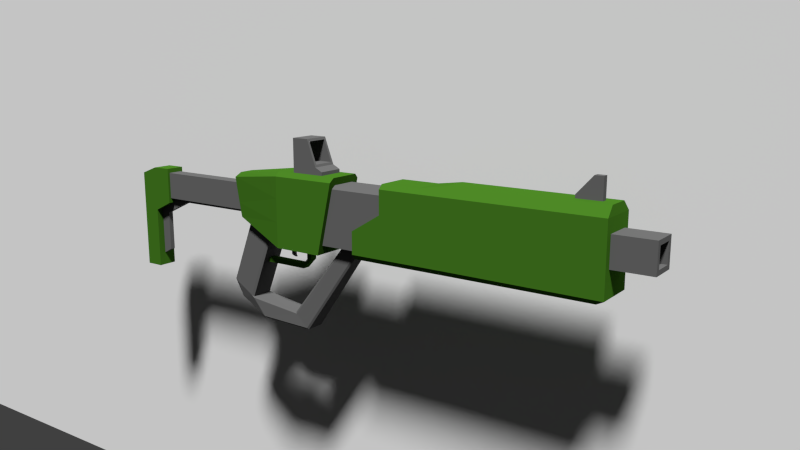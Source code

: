 # Source: gun1.blend  (saved by Blender 2.78.0; exported with 4.5.12 LTS)
import bpy
from mathutils import Matrix  # noqa: F401  (used for matrix-valued properties, if any)

bpy.ops.wm.read_factory_settings(use_empty=True)
scene = bpy.context.scene
scene.name = 'Scene'

# ---- collections
col_collection_1 = bpy.data.collections.new('Collection 1'); scene.collection.children.link(col_collection_1)

# ---- materials (node trees are filled in below, after node groups)
mat_backdrop = bpy.data.materials.new('backdrop')
mat_backdrop.alpha_threshold = 0.0
mat_backdrop.roughness = 0.5
mat_blue = bpy.data.materials.new('blue')
mat_blue.alpha_threshold = 0.0
mat_blue.preview_render_type = 'SHADERBALL'
mat_blue.roughness = 0.5
mat_light_grey = bpy.data.materials.new('Light Grey')
mat_light_grey.alpha_threshold = 0.0
mat_light_grey.preview_render_type = 'SHADERBALL'
mat_light_grey.roughness = 0.5

# ---- material node trees
mat_backdrop.use_nodes = True; mat_backdrop.node_tree.nodes.clear()
_N = mat_backdrop.node_tree.nodes; _L = mat_backdrop.node_tree.links
n0 = _N.new('ShaderNodeOutputMaterial'); n0.name = 'Material Output'; n0.location = (300, 300)
n1 = _N.new('ShaderNodeBsdfDiffuse'); n1.name = 'Diffuse BSDF'; n1.location = (10, 300)
n1.inputs[0].default_value = (0.42, 0.42, 0.42, 1.0)
_L.new(n1.outputs[0], n0.inputs[0])
n0.is_active_output = True
mat_blue.use_nodes = True; mat_blue.node_tree.nodes.clear()
_N = mat_blue.node_tree.nodes; _L = mat_blue.node_tree.links
n0 = _N.new('ShaderNodeOutputMaterial'); n0.name = 'Material Output'; n0.location = (300, 300)
n1 = _N.new('ShaderNodeBsdfDiffuse'); n1.name = 'Diffuse BSDF'; n1.location = (10, 300)
n1.inputs[0].default_value = (0.02734, 0.09083, 0.007016, 1.0)
_L.new(n1.outputs[0], n0.inputs[0])
n0.is_active_output = True
mat_light_grey.use_nodes = True; mat_light_grey.node_tree.nodes.clear()
_N = mat_light_grey.node_tree.nodes; _L = mat_light_grey.node_tree.links
n0 = _N.new('ShaderNodeOutputMaterial'); n0.name = 'Material Output'; n0.location = (300, 300)
n1 = _N.new('ShaderNodeBsdfDiffuse'); n1.name = 'Diffuse BSDF'; n1.location = (10, 300)
n1.inputs[0].default_value = (0.0668, 0.0668, 0.0668, 1.0)
_L.new(n1.outputs[0], n0.inputs[0])
n0.is_active_output = True

# ---- world
world_world = bpy.data.worlds.new('World'); scene.world = world_world
world_world.color = (0.05088, 0.05088, 0.05088)
world_world.use_sun_shadow = False
world_world.sun_shadow_jitter_overblur = 0.0
world_world.cycles.sampling_method = 'NONE'
world_world.cycles.sample_map_resolution = 256

# ---- cameras
cam_camera_001 = bpy.data.cameras.new('Camera.001')
cam_camera_001.clip_end = 100.0
cam_camera_001.lens = 35.0
cam_camera_001.sensor_width = 32.0
cam_camera_001.sensor_height = 18.0
cam_camera_001.display_size = 2.0
cam_camera_001.dof.focus_distance = 0.0

# ---- lights
light_sun = bpy.data.lights.new('Sun', 'SUN')
light_sun.transmission_factor = 0.0
light_sun.angle = 0.1398
light_sun.energy = 9.2
light_sun.shadow_buffer_clip_start = 0.5
light_sun.shadow_soft_size = 0.07
light_sun.shadow_cascade_max_distance = 1000.0
light_area = bpy.data.lights.new('Area', 'SUN')
light_area.transmission_factor = 0.0
light_area.angle = 0.761
light_area.energy = 1.0
light_area.shadow_buffer_clip_start = 0.5
light_area.shadow_soft_size = 0.4
light_area.shadow_cascade_max_distance = 1000.0
light_area.cycles.use_multiple_importance_sampling = False

# ---- meshes
me_plane = bpy.data.meshes.new('Plane')
me_plane.from_pydata([(-1.0, -1.0, 0.0), (1.0, -1.0, 0.0), (-1.0, 1.0, 0.0), (1.0, 1.0, 0.0)], [], [(0, 1, 3, 2)])
me_plane.materials.append(mat_backdrop)
me_plane.use_remesh_preserve_volume = False
me_plane.use_remesh_preserve_attributes = False
me_plane.use_mirror_vertex_groups = False
me_plane.update()
me_cube_011 = bpy.data.meshes.new('Cube.011')
me_cube_011.from_pydata([(-7.47, 0.261, -2.984), (-7.47, -0.261, -2.984), (-7.367, 0.261, -2.984), (-7.367, -0.261, -2.984), (-7.47, 0.261, -3.749), (-7.47, -0.261, -3.749), (-7.367, 0.261, -3.749), (-7.367, -0.261, -3.749), (-7.572, 0.261, -4.108), (-7.572, -0.261, -4.108), (-7.572, 0.261, -4.452), (-7.572, -0.261, -4.452), (-8.7, 0.261, -4.108), (-8.7, -0.261, -4.108), (-8.7, 0.261, -4.452), (-8.7, -0.261, -4.452)], [], [(3, 6, 2), (7, 9, 11), (2, 4, 0), (1, 7, 3), (0, 5, 1), (8, 13, 9), (4, 9, 5), (7, 10, 6), (6, 8, 4), (14, 13, 12), (11, 14, 10), (10, 12, 8), (9, 15, 11), (3, 7, 6), (7, 5, 9), (2, 6, 4), (1, 5, 7), (0, 4, 5), (8, 12, 13), (4, 8, 9), (7, 11, 10), (6, 10, 8), (14, 15, 13), (11, 15, 14), (10, 14, 12), (9, 13, 15)])
me_cube_011.materials.append(mat_blue)
me_cube_011.use_remesh_preserve_volume = False
me_cube_011.use_remesh_preserve_attributes = False
me_cube_011.use_mirror_vertex_groups = False
me_cube_011.update()
me_cube_010 = bpy.data.meshes.new('Cube.010')
me_cube_010.from_pydata([(-8.317, 0.7821, -2.514), (-8.375, 0.825, -2.438), (-8.375, -0.825, -2.438), (-8.317, -0.7821, -2.514), (-8.891, 0.4932, -1.748), (-8.97, 0.3772, -1.644), (-8.97, -0.3772, -1.644), (-8.891, -0.4932, -1.748), (-8.526, 0.7804, -8.371), (-8.542, 0.8551, -8.281), (-8.542, -0.8551, -8.281), (-8.526, -0.7804, -8.371), (-9.297, 0.3772, -7.357), (-9.234, 0.4932, -7.372), (-9.297, -0.3772, -7.357), (-9.234, -0.4932, -7.372), (-9.506, 0.3772, -6.176), (-9.427, 0.4932, -6.28), (-8.911, 0.825, -6.97), (-8.853, 0.7821, -7.045), (-8.839, 0.8551, -7.126), (-8.853, -0.7821, -7.045), (-8.911, -0.825, -6.97), (-8.839, -0.8551, -7.126), (-9.506, -0.3772, -6.176), (-9.427, -0.4932, -6.28), (-7.367, 0.6409, -8.544), (-7.397, 0.7156, -8.452), (-7.397, -0.7156, -8.452), (-7.367, -0.6409, -8.544), (-7.673, 0.7156, -7.601), (-7.7, 0.6426, -7.517), (-7.7, -0.6426, -7.517), (-7.673, -0.7156, -7.601), (-5.963, 0.4491, -2.003), (-5.993, 0.5238, -1.912), (-5.993, -0.5238, -1.912), (-5.963, -0.4491, -2.003), (-6.179, 0.5238, -1.336), (-6.207, 0.4507, -1.252), (-6.207, -0.4507, -1.252), (-6.179, -0.5238, -1.336)], [], [(9, 30, 27), (5, 24, 6), (1, 17, 4), (20, 9, 13), (10, 33, 23), (21, 31, 19), (30, 35, 27), (11, 12, 8), (2, 25, 22), (16, 14, 24), (8, 29, 11), (22, 15, 23), (32, 39, 31), (26, 37, 29), (33, 36, 41), (18, 19, 20), (21, 22, 23), (11, 15, 14), (13, 8, 12), (16, 4, 17), (3, 22, 21), (14, 25, 24), (12, 17, 13), (0, 18, 1), (24, 7, 6), (20, 31, 30), (23, 32, 21), (11, 28, 10), (8, 27, 26), (38, 31, 39), (41, 32, 33), (37, 28, 29), (34, 27, 35), (3, 19, 0), (9, 20, 30), (5, 16, 24), (1, 18, 17), (13, 17, 18), (18, 20, 13), (10, 28, 33), (21, 32, 31), (30, 38, 35), (11, 14, 12), (2, 7, 25), (16, 12, 14), (8, 26, 29), (10, 23, 15), (22, 25, 15), (32, 40, 39), (26, 34, 37), (33, 28, 36), (11, 10, 15), (13, 9, 8), (16, 5, 4), (3, 2, 22), (14, 15, 25), (12, 16, 17), (0, 19, 18), (24, 25, 7), (20, 19, 31), (23, 33, 32), (11, 29, 28), (8, 9, 27), (38, 30, 31), (41, 40, 32), (37, 36, 28), (34, 26, 27), (3, 21, 19)])
me_cube_010.materials.append(mat_light_grey)
me_cube_010.use_remesh_preserve_volume = False
me_cube_010.use_remesh_preserve_attributes = False
me_cube_010.use_mirror_vertex_groups = False
me_cube_010.update()
me_cube_009 = bpy.data.meshes.new('Cube.009')
me_cube_009.from_pydata([(-11.46, -0.1317, -0.9782), (-11.46, 0.1317, -0.9782), (-9.165, -0.1317, -0.9801), (-9.165, 0.1317, -0.9801), (-11.46, 0.1773, -1.318), (-11.46, -0.1773, -1.318), (-11.89, 0.1773, -1.995), (-11.89, -0.1773, -1.995), (-11.03, -0.1773, -1.213), (-11.03, 0.1773, -1.213), (-8.991, -0.1317, -1.209), (-8.991, 0.1317, -1.209), (-11.68, 0.1773, -2.192), (-11.68, -0.1773, -2.192), (-11.68, 0.1773, -5.083), (-11.68, -0.1773, -5.083), (-11.89, 0.1773, -5.439), (-11.89, -0.1773, -5.439)], [], [(2, 11, 3), (4, 12, 6), (15, 16, 14), (3, 9, 1), (10, 9, 11), (8, 12, 9), (13, 14, 12), (7, 15, 13), (5, 13, 8), (0, 5, 8), (4, 1, 9), (2, 8, 10), (6, 14, 16), (2, 10, 11), (4, 9, 12), (15, 17, 16), (3, 11, 9), (10, 8, 9), (8, 13, 12), (13, 15, 14), (7, 17, 15), (5, 7, 13), (2, 0, 8), (6, 12, 14)])
me_cube_009.materials.append(mat_light_grey)
me_cube_009.use_remesh_preserve_volume = False
me_cube_009.use_remesh_preserve_attributes = False
me_cube_009.use_mirror_vertex_groups = False
me_cube_009.update()
me_cube_008 = bpy.data.meshes.new('Cube.008')
me_cube_008.from_pydata([(-11.46, 0.5123, 0.9327), (-11.46, -0.5123, 0.9327), (-11.46, 0.5123, -0.9782), (-11.46, -0.5123, -0.9782), (-11.46, 0.5123, 0.3459), (-11.46, 0.5123, -0.2911), (-11.46, -0.5123, -0.2911), (-11.46, -0.5123, 0.3459), (-11.46, 0.6897, 1.255), (-11.46, -0.6897, 1.255), (-11.46, 0.6897, -1.318), (-11.46, -0.6897, -1.318), (-11.46, 0.6897, 0.4648), (-11.46, 0.6897, -0.3927), (-11.46, -0.6897, -0.3927), (-11.46, -0.6897, 0.4648), (-11.89, 0.6897, 1.246), (-11.89, -0.6897, 1.246), (-11.89, 0.6897, -1.995), (-11.89, -0.6897, -1.995), (-11.89, 0.6897, 0.4564), (-11.89, 0.6897, -0.401), (-11.89, -0.6897, -0.401), (-11.89, -0.6897, 0.4564), (-12.29, 0.6897, 0.7514), (-12.29, -0.6897, 0.7514), (-12.29, 0.6897, -2.001), (-12.29, -0.6897, -2.001), (-11.46, -0.1317, -0.9782), (-12.29, 0.6897, -0.4068), (-12.29, -0.6897, -0.4068), (-11.46, 0.1317, -0.9782), (-11.89, 0.6897, -6.375), (-11.89, -0.6897, -6.375), (-12.29, 0.6897, -6.381), (-12.29, -0.6897, -6.381), (-11.46, 0.1773, -1.318), (-11.46, -0.1773, -1.318), (-11.89, 0.1773, -1.995), (-11.89, -0.1773, -1.995), (-11.89, 0.1773, -6.375), (-11.89, -0.1773, -6.375), (-11.89, 0.1773, -5.439), (-11.89, -0.1773, -5.439)], [], [(4, 13, 12), (2, 13, 5), (0, 9, 1), (18, 40, 32), (12, 16, 8), (14, 23, 22), (13, 20, 12), (3, 14, 11), (0, 12, 8), (7, 14, 6), (1, 15, 7), (20, 29, 24), (16, 25, 17), (23, 17, 25), (10, 21, 13), (11, 22, 19), (15, 17, 23), (8, 17, 9), (29, 25, 24), (29, 27, 30), (23, 30, 22), (16, 20, 24), (18, 29, 21), (19, 30, 27), (26, 35, 27), (26, 32, 34), (27, 33, 19), (19, 37, 11), (2, 36, 10), (3, 37, 28), (33, 39, 19), (10, 38, 18), (42, 41, 40), (4, 5, 13), (2, 10, 13), (0, 8, 9), (18, 38, 40), (12, 20, 16), (14, 15, 23), (13, 21, 20), (3, 6, 14), (0, 4, 12), (7, 15, 14), (1, 9, 15), (20, 21, 29), (16, 24, 25), (10, 18, 21), (11, 14, 22), (15, 9, 17), (8, 16, 17), (29, 30, 25), (29, 26, 27), (23, 25, 30), (18, 26, 29), (19, 22, 30), (26, 34, 35), (26, 18, 32), (27, 35, 33), (19, 39, 37), (2, 31, 36), (3, 11, 37), (33, 41, 39), (10, 36, 38), (42, 43, 41)])
me_cube_008.materials.append(mat_blue)
me_cube_008.use_remesh_preserve_volume = False
me_cube_008.use_remesh_preserve_attributes = False
me_cube_008.use_mirror_vertex_groups = False
me_cube_008.update()
me_cube_007 = bpy.data.meshes.new('Cube.007')
me_cube_007.from_pydata([(-11.46, 0.5123, 0.9327), (-11.46, -0.5123, 0.9327), (-11.46, 0.5123, -0.9782), (-11.46, -0.5123, -0.9782), (-11.46, 0.5123, 0.3459), (-11.46, 0.5123, -0.2911), (-11.46, -0.5123, -0.2911), (-11.46, -0.5123, 0.3459), (-9.237, -0.5123, 0.3465), (-9.203, -0.5123, -0.2917), (-9.203, 0.5123, -0.2917), (-9.237, 0.5123, 0.3465), (-9.165, -0.5123, -0.9801), (-9.165, 0.5123, -0.9801), (-9.269, -0.5123, 0.9345), (-9.269, 0.5123, 0.9345), (-11.46, -0.1317, -0.9782), (-11.46, 0.1317, -0.9782), (-9.165, -0.1317, -0.9801), (-9.165, 0.1317, -0.9801)], [], [(11, 5, 4), (15, 4, 0), (14, 7, 8), (9, 3, 12), (10, 2, 5), (15, 1, 14), (8, 6, 9), (3, 18, 12), (13, 17, 2), (11, 10, 5), (15, 11, 4), (14, 1, 7), (9, 6, 3), (10, 13, 2), (15, 0, 1), (8, 7, 6), (3, 16, 18), (13, 19, 17)])
me_cube_007.materials.append(mat_light_grey)
me_cube_007.use_remesh_preserve_volume = False
me_cube_007.use_remesh_preserve_attributes = False
me_cube_007.use_mirror_vertex_groups = False
me_cube_007.update()
me_cube_006 = bpy.data.meshes.new('Cube.006')
me_cube_006.from_pydata([(-5.39, 0.8542, 1.674), (-5.392, 1.089, 1.441), (-5.392, -1.089, 1.441), (-6.032, -1.089, -2.362), (-6.032, 1.089, -2.362), (-5.39, -0.8542, 1.674), (-6.58, -1.089, 1.441), (-6.564, -0.8542, 1.674), (-6.844, 1.089, -2.362), (-6.58, 1.089, 1.441), (-6.844, -1.089, -2.362), (-6.564, 0.8542, 1.674), (-6.032, 1.089, -0.9944), (-5.392, 1.089, 0.2734), (-5.392, -1.089, 0.2734), (-6.032, -1.089, -0.9944), (-6.749, 1.089, -0.9944), (-6.661, 1.089, 0.2734), (-6.661, -1.089, 0.2734), (-6.749, -1.089, -0.9944)], [], [(2, 7, 6), (0, 7, 5), (4, 16, 12), (3, 8, 4), (14, 6, 18), (1, 11, 0), (3, 19, 10), (15, 18, 19), (13, 9, 1), (12, 17, 13), (2, 5, 7), (0, 11, 7), (4, 8, 16), (3, 10, 8), (14, 2, 6), (1, 9, 11), (3, 15, 19), (15, 14, 18), (13, 17, 9), (12, 16, 17)])
me_cube_006.materials.append(mat_light_grey)
me_cube_006.use_remesh_preserve_volume = False
me_cube_006.use_remesh_preserve_attributes = False
me_cube_006.use_mirror_vertex_groups = False
me_cube_006.update()
me_cube_005 = bpy.data.meshes.new('Cube.005')
me_cube_005.from_pydata([(-1.721, 0.1807, 2.497), (-1.721, -0.2095, 2.497), (-1.245, -0.2095, 2.497), (-1.245, 0.1807, 2.497), (-1.721, 0.1807, 2.713), (-1.721, -0.2095, 2.713), (-1.245, -0.2095, 2.713), (-1.245, 0.1807, 2.713), (-1.409, 0.1807, 3.845), (-1.409, -0.2095, 3.845), (-1.245, -0.2095, 3.845), (-1.245, 0.1807, 3.845)], [], [(0, 7, 3), (6, 9, 5), (1, 4, 0), (2, 5, 1), (3, 6, 2), (11, 9, 10), (7, 8, 11), (7, 10, 6), (5, 8, 4), (0, 4, 7), (6, 10, 9), (1, 5, 4), (2, 6, 5), (3, 7, 6), (11, 8, 9), (7, 4, 8), (7, 11, 10), (5, 9, 8)])
me_cube_005.materials.append(mat_light_grey)
me_cube_005.use_remesh_preserve_volume = False
me_cube_005.use_remesh_preserve_attributes = False
me_cube_005.use_mirror_vertex_groups = False
me_cube_005.update()
me_cube_004 = bpy.data.meshes.new('Cube.004')
me_cube_004.from_pydata([(-0.2436, -0.6354, -0.604), (-0.2436, 0.6493, -0.604), (-0.2436, -0.6354, 0.681), (-0.2436, 0.6493, 0.681), (-0.2436, 0.9582, 0.99), (-0.2436, -0.9444, 0.99), (-0.2436, 0.9582, -0.913), (-0.2436, -0.9444, -0.913), (-1.0, -0.9444, -0.913), (-1.0, 0.9582, -0.913), (-1.0, -0.9444, 0.99), (-1.0, 0.9582, 0.99), (-1.926, -0.6354, -0.604), (-1.926, 0.6493, -0.604), (-1.926, -0.6354, 0.681), (-1.926, 0.6493, 0.681)], [], [(5, 3, 4), (2, 15, 3), (9, 7, 8), (10, 4, 11), (6, 3, 1), (6, 0, 7), (8, 5, 10), (5, 0, 2), (11, 6, 9), (14, 13, 15), (1, 12, 0), (0, 14, 2), (3, 13, 1), (5, 2, 3), (2, 14, 15), (9, 6, 7), (10, 5, 4), (6, 4, 3), (6, 1, 0), (8, 7, 5), (5, 7, 0), (11, 4, 6), (14, 12, 13), (1, 13, 12), (0, 12, 14), (3, 15, 13)])
me_cube_004.materials.append(mat_light_grey)
me_cube_004.use_remesh_preserve_volume = False
me_cube_004.use_remesh_preserve_attributes = False
me_cube_004.use_mirror_vertex_groups = False
me_cube_004.update()
me_cube_003 = bpy.data.meshes.new('Cube.003')
me_cube_003.from_pydata([(-7.599, 0.8984, 2.18), (-7.599, -0.8984, 2.18), (-6.879, -0.8984, 2.18), (-6.879, 0.8984, 2.18), (-7.599, 0.8984, 2.417), (-7.599, -0.8984, 2.417), (-6.879, -0.8984, 2.417), (-6.879, 0.8984, 2.417), (-7.599, 0.8984, 2.677), (-7.599, -0.8984, 2.677), (-7.035, -0.8984, 2.677), (-7.035, 0.8984, 2.677), (-7.599, 0.8984, 4.468), (-7.599, -0.8984, 4.468), (-7.236, -0.8984, 4.468), (-7.236, 0.8984, 4.468), (-7.599, 0.732, 2.843), (-7.599, -0.732, 2.843), (-7.599, 0.732, 4.302), (-7.599, -0.732, 4.302), (-7.053, -0.7315, 2.843), (-7.053, 0.7315, 2.843), (-7.217, -0.7315, 4.302), (-7.217, 0.7315, 4.302)], [], [(2, 5, 1), (5, 8, 4), (1, 4, 0), (3, 6, 2), (0, 7, 3), (11, 20, 10), (7, 10, 6), (4, 11, 7), (5, 10, 9), (15, 13, 14), (8, 15, 11), (9, 14, 13), (8, 18, 12), (20, 16, 17), (12, 19, 13), (13, 17, 9), (9, 16, 8), (16, 23, 18), (17, 22, 20), (18, 22, 19), (15, 21, 11), (10, 22, 14), (14, 23, 15), (2, 6, 5), (5, 9, 8), (1, 5, 4), (3, 7, 6), (0, 4, 7), (11, 21, 20), (7, 11, 10), (4, 8, 11), (5, 6, 10), (15, 12, 13), (8, 12, 15), (9, 10, 14), (8, 16, 18), (20, 21, 16), (12, 18, 19), (13, 19, 17), (9, 17, 16), (16, 21, 23), (17, 19, 22), (18, 23, 22), (15, 23, 21), (10, 20, 22), (14, 22, 23)])
me_cube_003.materials.append(mat_light_grey)
me_cube_003.use_remesh_preserve_volume = False
me_cube_003.use_remesh_preserve_attributes = False
me_cube_003.use_mirror_vertex_groups = False
me_cube_003.update()
me_cube_002 = bpy.data.meshes.new('Cube.002')
me_cube_002.from_pydata([(-7.95, 1.406, 1.882), (-7.95, -1.406, 1.882), (-7.95, 1.406, -2.984), (-7.95, -1.406, -2.984), (-9.292, 0.7431, 1.354), (-9.292, -0.7431, 1.354), (-9.141, 0.7431, -1.423), (-9.141, -0.7431, -1.423), (-7.948, 1.104, 2.18), (-7.948, -1.104, 2.18), (-6.551, -1.406, 1.882), (-6.531, -1.104, 2.18), (-6.887, 1.406, -2.984), (-6.551, 1.406, 1.882), (-6.887, -1.406, -2.984), (-6.531, 1.104, 2.18), (-6.58, -1.089, 1.441), (-6.564, -0.8542, 1.674), (-6.844, 1.089, -2.362), (-6.58, 1.089, 1.441), (-6.844, -1.089, -2.362), (-6.564, 0.8542, 1.674), (-7.95, 1.406, 0.3881), (-7.95, 1.406, -1.234), (-7.95, -1.406, -1.234), (-7.95, -1.406, 0.3881), (-9.246, 0.7431, 0.5016), (-9.196, 0.7431, -0.4241), (-9.196, -0.7431, -0.4241), (-9.246, -0.7431, 0.5016), (-6.766, 1.406, -1.234), (-6.654, 1.406, 0.3881), (-6.654, -1.406, 0.3881), (-6.766, -1.406, -1.234), (-6.749, 1.089, -0.9944), (-6.661, 1.089, 0.2734), (-6.661, -1.089, 0.2734), (-6.749, -1.089, -0.9944), (-8.317, 0.7821, -2.514), (-8.375, 0.825, -2.438), (-8.291, 0.9137, -2.548), (-8.375, -0.825, -2.438), (-8.317, -0.7821, -2.514), (-8.281, -0.9352, -2.561), (-8.891, 0.4932, -1.748), (-8.97, 0.3772, -1.644), (-9.038, 0.5311, -1.555), (-8.97, -0.3772, -1.644), (-8.891, -0.4932, -1.748), (-9.007, -0.4951, -1.595), (-9.237, -0.5123, 0.3465), (-9.203, -0.5123, -0.2917), (-9.203, 0.5123, -0.2917), (-9.237, 0.5123, 0.3465), (-9.165, -0.5123, -0.9801), (-9.165, 0.5123, -0.9801), (-9.269, -0.5123, 0.9345), (-9.269, 0.5123, 0.9345), (-9.165, -0.1317, -0.9801), (-9.165, 0.1317, -0.9801), (-9.184, 0.5302, 1.702), (-9.184, -0.5302, 1.702), (-7.599, 0.8984, 2.18), (-7.599, -0.8984, 2.18), (-6.879, -0.8984, 2.18), (-6.879, 0.8984, 2.18), (-7.47, 0.261, -2.984), (-7.47, -0.261, -2.984), (-7.367, 0.261, -2.984), (-7.367, -0.261, -2.984), (-7.931, 0.09129, -2.984), (-7.931, -0.09129, -2.984), (-7.827, 0.09022, -2.984), (-7.827, -0.09022, -2.984)], [], [(13, 8, 15), (32, 1, 25), (2, 71, 3), (12, 23, 30), (25, 5, 29), (3, 42, 2), (23, 6, 27), (27, 55, 52), (28, 50, 51), (46, 47, 49), (40, 39, 6), (7, 41, 43), (9, 62, 8), (8, 0, 1), (31, 19, 35), (10, 9, 1), (33, 20, 37), (10, 17, 11), (13, 21, 19), (12, 20, 14), (11, 21, 15), (32, 16, 10), (32, 37, 36), (30, 18, 12), (31, 34, 30), (7, 55, 6), (4, 56, 5), (26, 57, 4), (22, 4, 0), (22, 27, 26), (24, 7, 3), (25, 28, 24), (31, 0, 13), (30, 22, 31), (14, 24, 3), (33, 25, 24), (38, 39, 40), (41, 42, 43), (44, 45, 46), (47, 48, 49), (29, 56, 50), (28, 54, 7), (27, 53, 26), (55, 58, 59), (8, 61, 9), (0, 60, 8), (4, 61, 60), (1, 61, 5), (15, 64, 11), (11, 63, 9), (8, 65, 15), (12, 66, 2), (14, 68, 12), (3, 69, 14), (67, 71, 73), (66, 70, 2), (67, 72, 66), (13, 0, 8), (32, 10, 1), (2, 70, 71), (12, 2, 23), (25, 1, 5), (40, 2, 38), (3, 43, 42), (42, 38, 2), (23, 2, 6), (27, 6, 55), (28, 29, 50), (49, 7, 46), (6, 46, 7), (45, 47, 46), (46, 6, 44), (2, 40, 6), (39, 44, 6), (43, 3, 7), (7, 49, 48), (48, 41, 7), (9, 63, 62), (8, 1, 9), (31, 13, 19), (10, 11, 9), (33, 14, 20), (10, 16, 17), (13, 15, 21), (12, 18, 20), (11, 17, 21), (32, 36, 16), (32, 33, 37), (30, 34, 18), (31, 35, 34), (7, 54, 55), (4, 57, 56), (26, 53, 57), (22, 26, 4), (22, 23, 27), (24, 28, 7), (25, 29, 28), (31, 22, 0), (30, 23, 22), (14, 33, 24), (33, 32, 25), (29, 5, 56), (28, 51, 54), (27, 52, 53), (55, 54, 58), (8, 60, 61), (0, 4, 60), (4, 5, 61), (1, 9, 61), (15, 65, 64), (11, 64, 63), (8, 62, 65), (12, 68, 66), (14, 69, 68), (3, 67, 69), (67, 3, 71), (66, 72, 70), (67, 73, 72)])
me_cube_002.materials.append(mat_blue)
me_cube_002.use_remesh_preserve_volume = False
me_cube_002.use_remesh_preserve_attributes = False
me_cube_002.use_mirror_vertex_groups = False
me_cube_002.update()
me_cube_000 = bpy.data.meshes.new('Cube.000')
me_cube_000.from_pydata([(-1.0, -0.9444, -0.913), (-1.0, 0.9582, -0.913), (-1.0, -0.9444, 0.99), (-1.0, 0.9582, 0.99), (-1.0, 1.406, 1.882), (-1.0, -1.406, 1.882), (-5.39, 1.104, 2.18), (-5.392, 1.406, 1.882), (-1.011, 0.7684, 2.497), (-1.011, -0.7972, 2.497), (-4.639, -1.406, 1.882), (-4.639, 1.406, 1.882), (-4.589, -1.104, 2.18), (-4.589, 1.104, 2.18), (-4.044, -1.406, 1.882), (-4.006, -0.7972, 2.497), (-4.044, 1.406, 1.882), (-4.006, 0.7684, 2.497), (-1.0, 1.356, -2.563), (-1.0, 1.406, -2.558), (-1.0, -1.355, -2.563), (-1.0, -1.406, -2.563), (-5.392, -1.406, 1.882), (-5.39, -1.104, 2.18), (-5.39, 0.8542, 1.674), (-5.392, 1.089, 1.441), (-5.392, -1.089, 1.441), (-6.032, -1.089, -2.362), (-6.032, 1.089, -2.362), (-5.39, -0.8542, 1.674), (-4.639, 1.406, -1.234), (-4.639, 1.406, 0.3881), (-4.639, -1.406, 0.3881), (-4.639, -1.406, -1.234), (-4.044, -1.406, 0.3881), (-4.044, -1.406, -1.234), (-4.044, 1.406, -1.234), (-4.044, 1.406, 0.3881), (-6.032, 1.406, -0.9916), (-5.392, 1.406, 0.2784), (-5.392, -1.406, 0.2784), (-6.032, -1.406, -0.9916), (-6.032, 1.089, -0.9944), (-5.392, 1.089, 0.2734), (-5.392, -1.089, 0.2734), (-6.032, -1.089, -0.9944), (-1.721, 0.1807, 2.497), (-1.721, -0.2095, 2.497), (-1.245, -0.2095, 2.497), (-1.245, 0.1807, 2.497), (-4.639, -0.4942, -2.984), (-4.639, -1.406, -2.504), (-4.639, -1.139, -2.843), (-4.639, 1.406, -2.499), (-4.639, 0.4942, -2.984), (-4.639, 1.139, -2.842), (-4.044, -0.4942, -2.984), (-4.044, -1.406, -2.504), (-4.044, -1.139, -2.843), (-4.044, 1.406, -2.499), (-4.044, 0.4942, -2.984), (-4.044, 1.139, -2.842), (-1.231, 0.4942, -2.984), (-1.0, 1.406, -2.558), (-1.0, 1.356, -2.563), (-1.163, 1.139, -2.859), (-1.0, -1.406, -2.563), (-1.231, -0.4942, -2.984), (-1.0, -1.355, -2.563), (-1.163, -1.139, -2.861), (-6.032, -0.4942, -2.984), (-6.032, -1.406, -2.504), (-6.032, -1.089, -2.362), (-6.032, -1.139, -2.843), (-6.032, 1.406, -2.499), (-6.032, 0.4942, -2.984), (-6.032, 1.089, -2.362), (-6.032, 1.139, -2.842)], [], [(4, 3, 1), (4, 2, 3), (4, 63, 37), (21, 35, 57), (6, 29, 23), (5, 15, 14), (5, 8, 9), (10, 23, 22), (17, 12, 15), (67, 60, 62), (33, 71, 51), (14, 32, 34), (16, 13, 17), (4, 17, 8), (20, 62, 18), (21, 0, 5), (15, 46, 17), (14, 12, 10), (66, 20, 21), (41, 45, 27), (18, 63, 19), (18, 0, 20), (13, 23, 12), (59, 30, 36), (56, 54, 60), (32, 22, 40), (11, 6, 13), (74, 28, 38), (7, 24, 6), (22, 29, 26), (40, 26, 44), (39, 25, 7), (38, 43, 39), (75, 27, 28), (41, 44, 45), (35, 51, 57), (33, 40, 41), (31, 7, 11), (30, 39, 31), (30, 74, 38), (34, 33, 35), (37, 11, 16), (36, 31, 37), (9, 47, 15), (8, 48, 9), (8, 46, 49), (62, 65, 64), (65, 63, 64), (66, 69, 68), (69, 67, 68), (70, 73, 72), (73, 71, 72), (74, 77, 76), (77, 75, 76), (50, 73, 70), (52, 71, 73), (53, 77, 74), (55, 75, 77), (56, 52, 50), (58, 51, 52), (59, 55, 53), (61, 54, 55), (59, 65, 61), (61, 62, 60), (57, 69, 66), (58, 67, 69), (50, 75, 54), (1, 18, 19), (19, 4, 1), (4, 5, 2), (4, 19, 63), (63, 59, 36), (37, 16, 4), (63, 36, 37), (57, 66, 21), (21, 5, 34), (34, 35, 21), (5, 14, 34), (6, 24, 29), (5, 9, 15), (5, 4, 8), (10, 12, 23), (17, 13, 12), (67, 56, 60), (33, 41, 71), (14, 10, 32), (16, 11, 13), (4, 16, 17), (64, 18, 62), (20, 68, 67), (67, 62, 20), (2, 5, 0), (21, 20, 0), (15, 47, 46), (14, 15, 12), (66, 68, 20), (27, 72, 71), (71, 41, 27), (18, 64, 63), (18, 1, 0), (13, 6, 23), (59, 53, 30), (56, 50, 54), (32, 10, 22), (11, 7, 6), (42, 38, 28), (74, 76, 28), (7, 25, 24), (22, 23, 29), (40, 22, 26), (39, 43, 25), (38, 42, 43), (28, 76, 75), (75, 70, 27), (72, 27, 70), (41, 40, 44), (35, 33, 51), (33, 32, 40), (31, 39, 7), (30, 38, 39), (30, 53, 74), (34, 32, 33), (37, 31, 11), (36, 30, 31), (9, 48, 47), (8, 49, 48), (8, 17, 46), (50, 52, 73), (52, 51, 71), (53, 55, 77), (55, 54, 75), (56, 58, 52), (58, 57, 51), (59, 61, 55), (61, 60, 54), (59, 63, 65), (61, 65, 62), (57, 58, 69), (58, 56, 67), (50, 70, 75)])
me_cube_000.materials.append(mat_blue)
me_cube_000.use_remesh_preserve_volume = False
me_cube_000.use_remesh_preserve_attributes = False
me_cube_000.use_mirror_vertex_groups = False
me_cube_000.update()
me_cube_001 = bpy.data.meshes.new('Cube.001')
me_cube_001.from_pydata([(-7.931, 0.09129, -2.984), (-7.931, -0.09129, -2.984), (-7.827, 0.09022, -2.984), (-7.827, -0.09022, -2.984), (-7.931, 0.09129, -3.069), (-7.931, -0.09129, -3.069), (-7.827, 0.09022, -3.069), (-7.827, -0.09022, -3.069), (-7.928, 0.09129, -3.231), (-7.928, -0.09129, -3.231), (-7.847, 0.09022, -3.231), (-7.847, -0.09022, -3.231), (-7.928, 0.09129, -3.658), (-7.928, -0.09129, -3.658), (-7.847, 0.09022, -3.658), (-7.847, -0.09022, -3.658), (-7.86, 0.05361, -3.781), (-7.86, -0.05361, -3.781), (-7.812, 0.05298, -3.781), (-7.812, -0.05298, -3.781)], [], [(2, 4, 0), (5, 11, 7), (0, 5, 1), (1, 7, 3), (3, 6, 2), (11, 14, 10), (7, 10, 6), (4, 10, 8), (4, 9, 5), (14, 16, 12), (10, 12, 8), (8, 13, 9), (9, 15, 11), (17, 18, 19), (13, 16, 17), (15, 17, 19), (15, 18, 14), (2, 6, 4), (5, 9, 11), (0, 4, 5), (1, 5, 7), (3, 7, 6), (11, 15, 14), (7, 11, 10), (4, 6, 10), (4, 8, 9), (14, 18, 16), (10, 14, 12), (8, 12, 13), (9, 13, 15), (17, 16, 18), (13, 12, 16), (15, 13, 17), (15, 19, 18)])
me_cube_001.materials.append(mat_light_grey)
me_cube_001.use_remesh_preserve_volume = False
me_cube_001.use_remesh_preserve_attributes = False
me_cube_001.use_mirror_vertex_groups = False
me_cube_001.update()

# ---- objects
ob_plane = bpy.data.objects.new('Plane', me_plane)
ob_sun = bpy.data.objects.new('Sun', light_sun)
ob_trigger_guard = bpy.data.objects.new('trigger_guard', me_cube_011)
ob_hand_guard = bpy.data.objects.new('hand_guard', me_cube_010)
ob_stock_reinforce = bpy.data.objects.new('stock_reinforce', me_cube_009)
ob_stock = bpy.data.objects.new('stock', me_cube_008)
ob_stock_bar = bpy.data.objects.new('stock_bar', me_cube_007)
ob_center = bpy.data.objects.new('center', me_cube_006)
ob_front_sight = bpy.data.objects.new('front_sight', me_cube_005)
ob_barrel = bpy.data.objects.new('barrel', me_cube_004)
ob_sight = bpy.data.objects.new('sight', me_cube_003)
ob_gun_back = bpy.data.objects.new('gun_back', me_cube_002)
ob_front_grip = bpy.data.objects.new('front_grip', me_cube_000)
ob_camera = bpy.data.objects.new('Camera', cam_camera_001)
ob_area = bpy.data.objects.new('Area', light_area)
ob_trigger = bpy.data.objects.new('trigger', me_cube_001)

# ---- transforms, parenting, visibility, modifiers, constraints
ob_plane.location = (1.697, 1.663, 1.08)
ob_plane.rotation_euler = (-1.571, -0.0, 0.0)
ob_plane.scale = (-20.4, -8.857, -8.857)
ob_plane.lineart.crease_threshold = 0.0
ob_sun.location = (5.667, -4.422, 11.86)
ob_sun.rotation_euler = (0.5302, -0.0, 0.5441)
ob_sun.lineart.crease_threshold = 0.0
ob_trigger_guard.location = (8.815, 0.0, 1.128)
ob_trigger_guard.scale = (1.0, 0.3, 0.3)
ob_trigger_guard.lineart.crease_threshold = 0.0
ob_hand_guard.location = (8.815, 0.0, 1.128)
ob_hand_guard.scale = (1.0, 0.3, 0.3)
ob_hand_guard.lineart.crease_threshold = 0.0
ob_stock_reinforce.location = (8.815, 0.0, 1.128)
ob_stock_reinforce.scale = (1.0, 0.3, 0.3)
ob_stock_reinforce.lineart.crease_threshold = 0.0
ob_stock.location = (8.815, 0.0, 1.128)
ob_stock.scale = (1.0, 0.3, 0.3)
ob_stock.lineart.crease_threshold = 0.0
ob_stock_bar.location = (8.815, 0.0, 1.128)
ob_stock_bar.scale = (1.0, 0.3, 0.3)
ob_stock_bar.lineart.crease_threshold = 0.0
ob_center.location = (8.815, 0.0, 1.128)
ob_center.scale = (1.0, 0.3, 0.3)
ob_center.lineart.crease_threshold = 0.0
ob_front_sight.location = (8.815, 0.0, 1.128)
ob_front_sight.scale = (1.0, 0.3, 0.3)
ob_front_sight.lineart.crease_threshold = 0.0
ob_barrel.location = (8.815, 0.0, 1.128)
ob_barrel.scale = (1.0, 0.3, 0.3)
ob_barrel.lineart.crease_threshold = 0.0
ob_sight.location = (8.815, 0.0, 1.128)
ob_sight.scale = (1.0, 0.3, 0.3)
ob_sight.lineart.crease_threshold = 0.0
ob_gun_back.location = (8.815, 0.0, 1.128)
ob_gun_back.scale = (1.0, 0.3, 0.3)
ob_gun_back.lineart.crease_threshold = 0.0
ob_front_grip.location = (8.815, 0.0, 1.128)
ob_front_grip.scale = (1.0, 0.3, 0.3)
ob_front_grip.lineart.crease_threshold = 0.0
ob_camera.location = (12.86, -12.9, 4.446)
ob_camera.rotation_euler = (1.356, -0.0, 0.6228)
ob_camera.lineart.crease_threshold = 0.0
ob_area.location = (10.09, -6.315, 15.62)
ob_area.rotation_euler = (0.4893, -0.0, 0.7073)
ob_area.hide_viewport = True
ob_area.hide_select = True
ob_area.hide_render = True
ob_area.lineart.crease_threshold = 0.0
ob_trigger.location = (8.815, 0.0, 1.128)
ob_trigger.scale = (1.0, 0.3, 0.3)
ob_trigger.lineart.crease_threshold = 0.0

# ---- collection membership
col_collection_1.objects.link(ob_plane)
col_collection_1.objects.link(ob_sun)
col_collection_1.objects.link(ob_trigger_guard)
col_collection_1.objects.link(ob_hand_guard)
col_collection_1.objects.link(ob_stock_reinforce)
col_collection_1.objects.link(ob_stock)
col_collection_1.objects.link(ob_stock_bar)
col_collection_1.objects.link(ob_center)
col_collection_1.objects.link(ob_front_sight)
col_collection_1.objects.link(ob_barrel)
col_collection_1.objects.link(ob_sight)
col_collection_1.objects.link(ob_gun_back)
col_collection_1.objects.link(ob_front_grip)
col_collection_1.objects.link(ob_camera)
col_collection_1.objects.link(ob_area)
col_collection_1.objects.link(ob_trigger)

# ---- scene / render settings (as saved in the file)
scene.camera = ob_camera
scene.frame_start = 1; scene.frame_end = 250; scene.frame_set(0)
scene.render.engine = 'CYCLES'
scene.render.dither_intensity = 0.0
scene.cycles.use_denoising = False
scene.cycles.samples = 500
scene.cycles.sampling_pattern = 'TABULATED_SOBOL'
scene.cycles.light_sampling_threshold = 0.0
scene.cycles.use_adaptive_sampling = False
scene.cycles.use_light_tree = False
scene.cycles.blur_glossy = 0.0
scene.cycles.pixel_filter_type = 'GAUSSIAN'
scene.cycles.sample_clamp_indirect = 0.0
scene.view_settings.view_transform = 'Standard'
bpy.context.view_layer.update()
